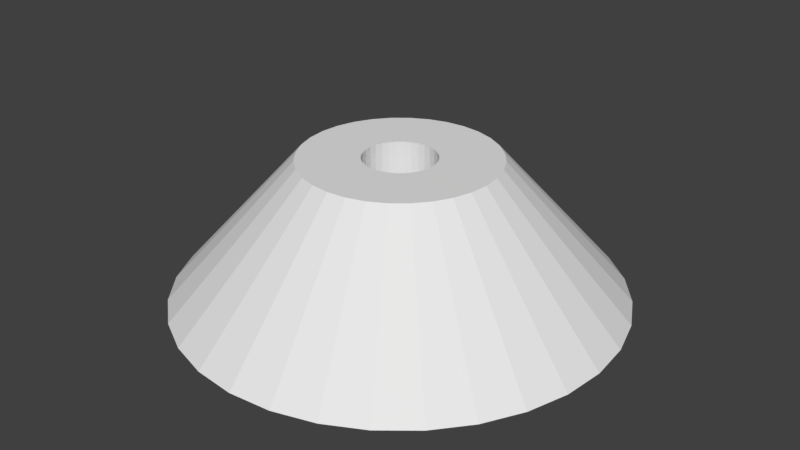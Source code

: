# Source: untitled.blend  (saved by Blender 2.79.0; exported with 4.5.12 LTS)
import bpy
from mathutils import Matrix  # noqa: F401  (used for matrix-valued properties, if any)

bpy.ops.wm.read_factory_settings(use_empty=True)
scene = bpy.context.scene
scene.name = 'Scene'

# ---- collections
col_collection_1 = bpy.data.collections.new('Collection 1'); scene.collection.children.link(col_collection_1)

# ---- world
world_world = bpy.data.worlds.new('World'); scene.world = world_world
world_world.color = (0.05088, 0.05088, 0.05088)
world_world.use_sun_shadow = False
world_world.sun_shadow_jitter_overblur = 0.0
world_world.cycles.sampling_method = 'MANUAL'

# ---- meshes
me_cylinder_001 = bpy.data.meshes.new('Cylinder.001')
me_cylinder_001.from_pydata([(0.0, 0.4, 0.1372), (0.07804, 0.3923, 0.1372), (0.1531, 0.3696, 0.1372), (0.2222, 0.3326, 0.1372), (0.2828, 0.2828, 0.1372), (0.3326, 0.2222, 0.1372), (0.3696, 0.1531, 0.1372), (0.3923, 0.07804, 0.1372), (0.4, 3.02e-08, 0.1372), (0.3923, -0.07804, 0.1372), (0.3696, -0.1531, 0.1372), (0.3326, -0.2222, 0.1372), (0.2828, -0.2828, 0.1372), (0.2222, -0.3326, 0.1372), (0.1531, -0.3696, 0.1372), (0.07804, -0.3923, 0.1372), (-1.303e-07, -0.4, 0.1372), (-0.07804, -0.3923, 0.1372), (-0.1531, -0.3696, 0.1372), (-0.2222, -0.3326, 0.1372), (-0.2828, -0.2828, 0.1372), (-0.3326, -0.2222, 0.1372), (-0.3696, -0.1531, 0.1372), (-0.3923, -0.07804, 0.1372), (-0.4, 3.862e-07, 0.1372), (-0.3923, 0.07804, 0.1372), (-0.3696, 0.1531, 0.1372), (-0.3326, 0.2222, 0.1372), (-0.2828, 0.2828, 0.1372), (-0.2222, 0.3326, 0.1372), (-0.1531, 0.3696, 0.1372), (-0.07804, 0.3923, 0.1372), (0.0, 1.0, -0.6362), (6.693e-08, 0.4364, 0.933), (0.1951, 0.9808, -0.6362), (0.08513, 0.428, 0.933), (0.3827, 0.9239, -0.6362), (0.167, 0.4032, 0.933), (0.5556, 0.8315, -0.6362), (0.2424, 0.3628, 0.933), (0.7071, 0.7071, -0.6362), (0.3086, 0.3086, 0.933), (0.8315, 0.5556, -0.6362), (0.3628, 0.2424, 0.933), (0.9239, 0.3827, -0.6362), (0.4032, 0.167, 0.933), (0.9808, 0.1951, -0.6362), (0.428, 0.08513, 0.933), (1.0, 7.55e-08, -0.6362), (0.4364, 1.936e-07, 0.933), (0.9808, -0.1951, -0.6362), (0.428, -0.08513, 0.933), (0.9239, -0.3827, -0.6362), (0.4032, -0.167, 0.933), (0.8315, -0.5556, -0.6362), (0.3628, -0.2424, 0.933), (0.7071, -0.7071, -0.6362), (0.3086, -0.3086, 0.933), (0.5556, -0.8315, -0.6362), (0.2424, -0.3628, 0.933), (0.3827, -0.9239, -0.6362), (0.167, -0.4032, 0.933), (0.1951, -0.9808, -0.6362), (0.08513, -0.428, 0.933), (-3.258e-07, -1.0, -0.6362), (-7.526e-08, -0.4364, 0.933), (-0.1951, -0.9808, -0.6362), (-0.08513, -0.428, 0.933), (-0.3827, -0.9239, -0.6362), (-0.167, -0.4032, 0.933), (-0.5556, -0.8315, -0.6362), (-0.2424, -0.3628, 0.933), (-0.7071, -0.7071, -0.6362), (-0.3086, -0.3086, 0.933), (-0.8315, -0.5556, -0.6362), (-0.3628, -0.2424, 0.933), (-0.9239, -0.3827, -0.6362), (-0.4032, -0.167, 0.933), (-0.9808, -0.1951, -0.6362), (-0.428, -0.08513, 0.933), (-1.0, 9.656e-07, -0.6362), (-0.4364, 5.82e-07, 0.933), (-0.9808, 0.1951, -0.6362), (-0.428, 0.08513, 0.933), (-0.9239, 0.3827, -0.6362), (-0.4032, 0.167, 0.933), (-0.8315, 0.5556, -0.6362), (-0.3628, 0.2424, 0.933), (-0.7071, 0.7071, -0.6362), (-0.3086, 0.3086, 0.933), (-0.5556, 0.8315, -0.6362), (-0.2424, 0.3628, 0.933), (-0.3827, 0.9239, -0.6362), (-0.167, 0.4032, 0.933), (-0.1951, 0.9808, -0.6362), (-0.08513, 0.428, 0.933), (-0.06199, 0.1497, 0.933), (0.0, 0.162, 0.933), (-0.0316, 0.1589, 0.933), (-0.1347, -0.09, 0.933), (-0.1146, -0.1146, 0.933), (-0.1497, -0.06199, 0.933), (-0.09, -0.1347, 0.933), (-5.279e-08, -0.162, 0.933), (0.0316, -0.1589, 0.933), (-0.0316, -0.1589, 0.933), (0.1589, 0.0316, 0.933), (0.1146, 0.1146, 0.933), (0.09, 0.1347, 0.933), (0.06199, -0.1497, 0.933), (0.1497, 0.06199, 0.933), (-0.1347, 0.09, 0.933), (-0.1146, 0.1146, 0.933), (0.0316, 0.1589, 0.933), (-0.1497, 0.06199, 0.933), (0.1497, -0.06199, 0.933), (0.1589, -0.0316, 0.933), (0.1347, -0.09, 0.933), (0.162, 1.223e-08, 0.933), (-0.1589, -0.0316, 0.933), (-0.09, 0.1347, 0.933), (-0.06199, -0.1497, 0.933), (-0.162, 1.564e-07, 0.933), (0.1347, 0.09, 0.933), (0.1146, -0.1146, 0.933), (0.09, -0.1347, 0.933), (-0.1589, 0.0316, 0.933), (0.06199, 0.1497, 0.933), (0.3326, -0.2222, -0.6362), (0.0, 0.4, -0.6362), (-0.07804, 0.3923, -0.6362), (0.1497, 0.06199, 0.1372), (0.1347, 0.09, 0.1372), (0.162, 1.223e-08, 0.1372), (0.1589, 0.0316, 0.1372), (0.1146, 0.1146, 0.1372), (0.0316, 0.1589, 0.1372), (0.06199, 0.1497, 0.1372), (0.09, 0.1347, 0.1372), (0.0, 0.162, 0.1372), (-0.06199, 0.1497, 0.1372), (-0.09, 0.1347, 0.1372), (-0.0316, 0.1589, 0.1372), (-0.1347, 0.09, 0.1372), (-0.1146, 0.1146, 0.1372), (-0.1497, 0.062, 0.1372), (0.1589, -0.0316, 0.1372), (0.1497, -0.06199, 0.1372), (-0.1589, 0.0316, 0.1372), (-0.162, 1.564e-07, 0.1372), (0.1146, -0.1146, 0.1372), (0.1347, -0.09, 0.1372), (-0.1146, -0.1146, 0.1372), (-0.1347, -0.09, 0.1372), (-0.09, -0.1347, 0.1372), (-0.1497, -0.06199, 0.1372), (-0.1589, -0.0316, 0.1372), (0.09, -0.1347, 0.1372), (0.06199, -0.1497, 0.1372), (0.0316, -0.1589, 0.1372), (-5.279e-08, -0.162, 0.1372), (-0.0316, -0.1589, 0.1372), (-0.06199, -0.1497, 0.1372), (-0.1531, 0.3696, -0.6362), (-0.3696, -0.1531, -0.6362), (-0.3326, -0.2222, -0.6362), (-0.3923, -0.07804, -0.6362), (-0.2828, -0.2828, -0.6362), (-0.07804, -0.3923, -0.6362), (-1.303e-07, -0.4, -0.6362), (-0.1531, -0.3696, -0.6362), (0.3923, 0.07804, -0.6362), (0.2222, 0.3326, -0.6362), (0.4, 3.02e-08, -0.6362), (0.3696, 0.1531, -0.6362), (0.07804, -0.3923, -0.6362), (-0.2828, 0.2828, -0.6362), (-0.2222, 0.3326, -0.6362), (-0.3326, 0.2222, -0.6362), (0.3923, -0.07804, -0.6362), (0.2222, -0.3326, -0.6362), (0.2828, -0.2828, -0.6362), (0.3696, -0.1531, -0.6362), (-0.4, 3.862e-07, -0.6362), (-0.2222, -0.3326, -0.6362), (-0.3923, 0.07804, -0.6362), (0.2828, 0.2828, -0.6362), (0.1531, -0.3696, -0.6362), (0.3326, 0.2222, -0.6362), (-0.3696, 0.1531, -0.6362), (0.1531, 0.3696, -0.6362), (0.07804, 0.3923, -0.6362)], [], [(1, 2, 3, 4, 5, 6, 7, 8, 133, 134, 131, 132, 135, 138, 137, 136, 139, 142, 140, 141, 144, 143, 145, 148, 149, 24, 25, 26, 27, 28, 29, 30, 31, 0), (32, 33, 35, 34), (34, 35, 37, 36), (36, 37, 39, 38), (38, 39, 41, 40), (40, 41, 43, 42), (42, 43, 45, 44), (44, 45, 47, 46), (46, 47, 49, 48), (48, 49, 51, 50), (50, 51, 53, 52), (52, 53, 55, 54), (54, 55, 57, 56), (56, 57, 59, 58), (58, 59, 61, 60), (60, 61, 63, 62), (62, 63, 65, 64), (64, 65, 67, 66), (66, 67, 69, 68), (68, 69, 71, 70), (70, 71, 73, 72), (72, 73, 75, 74), (74, 75, 77, 76), (76, 77, 79, 78), (78, 79, 81, 80), (80, 81, 83, 82), (82, 83, 85, 84), (84, 85, 87, 86), (86, 87, 89, 88), (88, 89, 91, 90), (90, 91, 93, 92), (35, 33, 95, 93, 91, 89, 87, 85, 83, 81, 122, 126, 114, 111, 112, 120, 96, 98, 97, 113, 127, 108, 107, 123, 110, 106, 118, 49, 47, 45, 43, 41, 39, 37), (92, 93, 95, 94), (94, 95, 33, 32), (32, 34, 36, 38, 40, 42, 44, 46, 48, 173, 171, 174, 188, 186, 172, 190, 191, 129, 130, 163, 177, 176, 178, 189, 185, 183, 80, 82, 84, 86, 88, 90, 92, 94), (118, 133, 146, 116), (117, 151, 150, 124), (115, 147, 151, 117), (122, 149, 148, 126), (110, 131, 134, 106), (106, 134, 133, 118), (107, 135, 132, 123), (98, 142, 139, 97), (103, 160, 161, 105), (114, 145, 143, 111), (104, 159, 160, 103), (96, 140, 142, 98), (108, 138, 135, 107), (121, 162, 154, 102), (49, 118, 116, 115, 117, 124, 125, 109, 104, 103, 105, 121, 102, 100, 99, 101, 119, 122, 81, 79, 77, 75, 73, 71, 69, 67, 65, 63, 61, 59, 57, 55, 53, 51), (127, 137, 138, 108), (124, 150, 157, 125), (112, 144, 141, 120), (126, 148, 145, 114), (125, 157, 158, 109), (102, 154, 152, 100), (99, 153, 155, 101), (123, 132, 131, 110), (97, 139, 136, 113), (119, 156, 149, 122), (116, 146, 147, 115), (105, 161, 162, 121), (120, 141, 140, 96), (113, 136, 137, 127), (109, 158, 159, 104), (101, 155, 156, 119), (111, 143, 144, 112), (80, 183, 166, 164, 165, 167, 184, 170, 168, 169, 175, 187, 180, 181, 128, 182, 179, 173, 48, 50, 52, 54, 56, 58, 60, 62, 64, 66, 68, 70, 72, 74, 76, 78), (100, 152, 153, 99), (174, 6, 5, 188), (129, 0, 31, 130), (177, 29, 28, 176), (175, 15, 14, 187), (173, 8, 7, 171), (176, 28, 27, 178), (166, 23, 22, 164), (186, 4, 3, 172), (163, 30, 29, 177), (182, 10, 9, 179), (191, 1, 0, 129), (170, 18, 17, 168), (168, 17, 16, 169), (169, 16, 15, 175), (165, 21, 20, 167), (167, 20, 19, 184), (180, 13, 12, 181), (189, 26, 25, 185), (190, 2, 1, 191), (164, 22, 21, 165), (171, 7, 6, 174), (188, 5, 4, 186), (128, 11, 10, 182), (181, 12, 11, 128), (185, 25, 24, 183), (187, 14, 13, 180), (179, 9, 8, 173), (178, 27, 26, 189), (130, 31, 30, 163), (172, 3, 2, 190), (184, 19, 18, 170), (183, 24, 23, 166), (8, 9, 10, 11, 12, 13, 14, 15, 16, 17, 18, 19, 20, 21, 22, 23, 24, 149, 156, 155, 153, 152, 154, 162, 161, 160, 159, 158, 157, 150, 151, 147, 146, 133)])
me_cylinder_001.use_remesh_preserve_volume = False
me_cylinder_001.use_remesh_preserve_attributes = False
me_cylinder_001.use_mirror_vertex_groups = False
me_cylinder_001.update()

# ---- objects
ob_cylinder_001 = bpy.data.objects.new('Cylinder.001', me_cylinder_001)

# ---- transforms, parenting, visibility, modifiers, constraints
ob_cylinder_001.location = (0.0, 0.0, 0.0)
ob_cylinder_001.scale = (2.5, 2.5, 1.0)
ob_cylinder_001.lineart.crease_threshold = 0.0

# ---- collection membership
col_collection_1.objects.link(ob_cylinder_001)

# ---- scene / render settings (as saved in the file)
scene.frame_start = 1; scene.frame_end = 250; scene.frame_set(1)
scene.render.engine = 'BLENDER_EEVEE_NEXT'
scene.render.resolution_percentage = 50
scene.render.dither_intensity = 0.0
scene.cycles.use_denoising = False
scene.cycles.samples = 128
scene.cycles.sampling_pattern = 'TABULATED_SOBOL'
scene.cycles.use_adaptive_sampling = False
scene.cycles.use_light_tree = False
scene.cycles.blur_glossy = 0.0
scene.cycles.sample_clamp_indirect = 0.0
scene.view_settings.view_transform = 'Standard'
bpy.context.view_layer.update()

# ---- added for rendering (the .blend has no active camera and no usable light): camera, sun
cam_auto = bpy.data.cameras.new('AutoCamera')
cam_auto.lens = 50.0
cam_auto.sensor_width = 36.0
cam_auto.clip_end = 1000.0
ob_auto_camera = bpy.data.objects.new('AutoCamera', cam_auto)
scene.collection.objects.link(ob_auto_camera)
ob_auto_camera.location = (6.70151, -8.04181, 5.5096)
ob_auto_camera.rotation_euler = (1.09748, -7.21219e-08, 0.694738)
scene.camera = ob_auto_camera
light_auto_sun = bpy.data.lights.new('AutoSun', 'SUN')
light_auto_sun.energy = 3.0
light_auto_sun.angle = 0.0523599
ob_auto_sun = bpy.data.objects.new('AutoSun', light_auto_sun)
scene.collection.objects.link(ob_auto_sun)
ob_auto_sun.rotation_euler = (0.872665, 0.174533, 0.523599)
bpy.context.view_layer.update()
